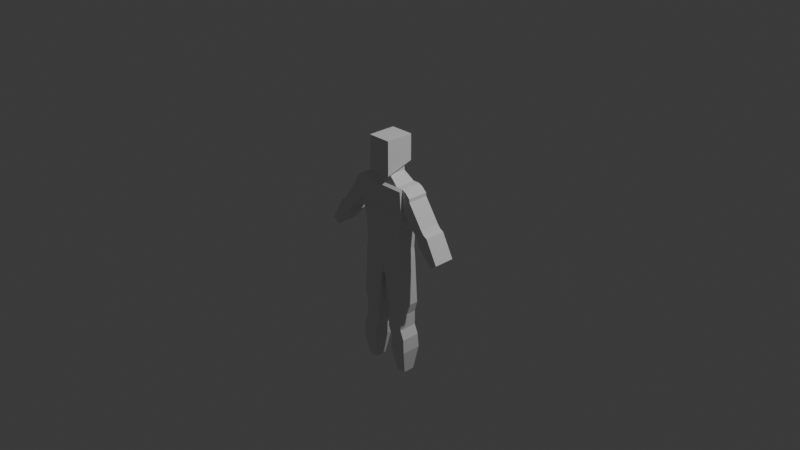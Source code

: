 # Source: MaleBase.blend  (saved by Blender 4.5.90; exported with 4.5.12 LTS)
import bpy
from mathutils import Matrix  # noqa: F401  (used for matrix-valued properties, if any)

bpy.ops.wm.read_factory_settings(use_empty=True)
scene = bpy.context.scene
scene.name = 'Scene'

# ---- collections
col_collection = bpy.data.collections.new('Collection'); scene.collection.children.link(col_collection)

# ---- materials (node trees are filled in below, after node groups)
mat_material = bpy.data.materials.new('Material')
mat_material.alpha_threshold = 0.0
mat_material.roughness = 0.5
mat_material.line_color = (0.0, 0.0, 0.0, 1.0)

# ---- material node trees
mat_material.use_nodes = True; mat_material.node_tree.nodes.clear()
_N = mat_material.node_tree.nodes; _L = mat_material.node_tree.links
n0 = _N.new('ShaderNodeOutputMaterial'); n0.name = 'Material Output'; n0.location = (200, 100)
n1 = _N.new('ShaderNodeBsdfPrincipled'); n1.name = 'Principled BSDF'; n1.location = (-200, 100)
n1.inputs[3].default_value = 1.45
_L.new(n1.outputs[0], n0.inputs[0])
n0.is_active_output = True

# ---- world
world_world = bpy.data.worlds.new('World'); scene.world = world_world
world_world.use_nodes = True; world_world.node_tree.nodes.clear()
_N = world_world.node_tree.nodes; _L = world_world.node_tree.links
n0 = _N.new('ShaderNodeOutputWorld'); n0.name = 'World Output'; n0.location = (200, 100)
n1 = _N.new('ShaderNodeBackground'); n1.name = 'Background'; n1.location = (-200, 100)
n1.inputs[0].default_value = (0.05088, 0.05088, 0.05088, 1.0)
_L.new(n1.outputs[0], n0.inputs[0])
n0.is_active_output = True
world_world.color = (0.05088, 0.05088, 0.05088)
world_world.sun_shadow_jitter_overblur = 0.0

# ---- cameras
cam_camera = bpy.data.cameras.new('Camera')
cam_camera.clip_end = 100.0
cam_camera.ortho_scale = 7.314

# ---- lights
light_light = bpy.data.lights.new('Light', 'POINT')
light_light.energy = 1000.0
light_light.shadow_soft_size = 0.1

# ---- meshes
me_cube = bpy.data.meshes.new('Cube')
me_cube.from_pydata([(-0.1283, 0.03804, 0.9541), (-0.1283, 0.03804, 0.6741), (-0.1283, -0.2662, 0.9541), (-0.1283, -0.2662, 0.5873), (-0.09447, -0.01962, 0.6374), (-0.09447, -0.2086, 0.5873), (-0.2066, -0.00215, 0.4923), (-0.2066, -0.226, 0.4895), (-0.2812, -0.00215, 0.4923), (-0.2812, -0.226, 0.4895), (-0.09902, -0.2086, 0.5759), (-0.09902, -0.01963, 0.5759), (-0.06453, -0.01141, -0.2281), (-0.06453, -0.2168, -0.2281), (-0.2326, -0.01141, -0.2281), (-0.2326, -0.2168, -0.2281), (-0.06546, -0.00215, -0.005123), (-0.03464, -0.00215, 0.2268), (-0.03464, -0.226, 0.2268), (-0.06546, -0.226, -0.005123), (-0.2942, -0.00215, 0.232), (-0.2359, -0.00215, -0.005123), (-0.2359, -0.226, -0.005123), (-0.2942, -0.226, 0.232), (-0.1963, -0.2574, 0.4676), (-0.2812, -0.2574, 0.4676), (-0.03464, -0.2574, 0.2487), (-0.2942, -0.2574, 0.2539), (0.0, 0.03804, 0.6741), (0.0, -0.2662, 0.9541), (0.0, -0.2662, 0.5873), (0.0, 0.03804, 0.9541), (0.0, -0.01962, 0.6374), (0.0, -0.2086, 0.5873), (0.0, -0.00215, 0.4923), (0.0, -0.226, 0.4895), (0.0, -0.2086, 0.5759), (0.0, -0.01963, 0.5759), (0.0, -0.01141, -0.2281), (0.0, -0.2168, -0.2281), (0.0, -0.00215, -0.005123), (0.0, -0.00215, 0.2268), (0.0, -0.226, -0.005123), (0.0, -0.226, 0.2268), (0.0, -0.2574, 0.4676), (0.0, -0.2574, 0.2487), (-0.3273, -0.00215, 0.4731), (-0.327, -0.226, 0.4703), (-0.3061, -0.002157, 0.2315), (-0.3061, -0.226, 0.2315), (-0.3829, -0.002165, 0.4212), (-0.3815, -0.226, 0.4187), (-0.4757, -0.002157, 0.04959), (-0.4757, -0.226, 0.04959), (-0.387, -0.002165, 0.3859), (-0.3856, -0.226, 0.3834), (-0.5515, -0.002165, 0.1416), (-0.5501, -0.226, 0.1391), (-0.5033, -0.002157, 0.01353), (-0.5033, -0.226, 0.01353), (-0.5833, -0.002165, 0.1045), (-0.582, -0.226, 0.102), (-0.5144, -0.002102, -0.04214), (-0.5144, -0.226, -0.04214), (-0.6251, -0.00211, 0.0817), (-0.6238, -0.226, 0.07923), (-0.6857, -0.001815, -0.2213), (-0.6857, -0.2257, -0.2213), (-0.7572, -0.001822, -0.1665), (-0.7559, -0.2257, -0.1689), (-0.02117, -0.01141, -0.5327), (-0.02117, -0.2168, -0.5327), (-0.2454, -0.01141, -0.3215), (-0.2454, -0.2168, -0.3215), (0.0007365, -0.01141, -0.5324), (0.0007365, -0.2168, -0.5324), (-0.06729, -0.01141, -0.8767), (-0.06729, -0.2168, -0.8767), (-0.2806, -0.01141, -0.8474), (-0.2806, -0.2168, -0.8474), (-0.07493, -0.01141, -0.9772), (-0.07493, -0.2168, -0.9772), (-0.2488, -0.01141, -0.9658), (-0.2488, -0.2168, -0.9658), (-0.07493, -0.01141, -1.138), (-0.07493, -0.2168, -1.138), (-0.2488, -0.01141, -1.127), (-0.2488, -0.2168, -1.127), (-0.1177, -0.01141, -1.239), (-0.1177, -0.2168, -1.239), (-0.2915, -0.01141, -1.228), (-0.2915, -0.2168, -1.228), (-0.1192, -0.006163, -1.385), (-0.1192, -0.222, -1.385), (-0.3023, -0.006163, -1.381), (-0.3023, -0.222, -1.381), (-0.1642, -0.05201, -1.647), (-0.1642, -0.1762, -1.647), (-0.2695, -0.05201, -1.645), (-0.2695, -0.1762, -1.645)], [], [(31, 0, 2, 29), (30, 29, 2, 3), (3, 2, 0, 1), (6, 7, 10, 11), (30, 3, 5, 33), (3, 1, 4, 5), (34, 6, 11, 37), (7, 6, 8, 9), (39, 13, 71, 75), (40, 16, 17, 41), (21, 22, 23, 20), (16, 21, 20, 17), (18, 23, 22, 19), (42, 19, 13, 39), (6, 17, 20, 8), (21, 16, 12, 14), (35, 7, 24, 44), (19, 22, 15, 13), (22, 21, 14, 15), (20, 23, 49, 48), (5, 4, 11, 10), (33, 5, 10, 36), (44, 24, 26, 45), (26, 24, 25, 27), (9, 23, 27, 25), (23, 18, 26, 27), (7, 9, 25, 24), (4, 32, 37, 11), (18, 43, 45, 26), (6, 34, 41, 17), (16, 40, 38, 12), (19, 42, 43, 18), (12, 38, 74, 70), (7, 35, 36, 10), (1, 0, 31, 28), (1, 28, 32, 4), (47, 46, 50, 51), (23, 9, 47, 49), (8, 20, 48, 46), (9, 8, 46, 47), (50, 48, 54), (49, 47, 51), (55, 54, 56, 57), (46, 48, 50), (52, 53, 59, 58), (51, 50, 54, 55), (49, 51, 55), (48, 49, 53, 52), (49, 55, 57, 53), (54, 48, 52, 56), (60, 58, 62, 64), (56, 52, 58, 60), (53, 57, 61, 59), (57, 56, 60, 61), (62, 63, 67, 66), (58, 59, 63, 62), (61, 60, 64, 65), (59, 61, 65, 63), (69, 68, 66, 67), (65, 64, 68, 69), (63, 65, 69, 67), (64, 62, 66, 68), (72, 70, 76, 78), (70, 74, 75, 71), (13, 15, 73, 71), (15, 14, 72, 73), (38, 39, 75, 74), (14, 12, 70, 72), (78, 76, 80, 82), (71, 73, 79, 77), (73, 72, 78, 79), (70, 71, 77, 76), (82, 80, 84, 86), (76, 77, 81, 80), (77, 79, 83, 81), (79, 78, 82, 83), (85, 87, 91, 89), (80, 81, 85, 84), (81, 83, 87, 85), (83, 82, 86, 87), (90, 88, 92, 94), (87, 86, 90, 91), (86, 84, 88, 90), (84, 85, 89, 88), (92, 93, 97, 96), (88, 89, 93, 92), (89, 91, 95, 93), (91, 90, 94, 95), (96, 97, 99, 98), (93, 95, 99, 97), (95, 94, 98, 99), (94, 92, 96, 98)])
_uv = me_cube.uv_layers.new(name='UVMap')
_uv.uv.foreach_set('vector', [0.75, 0.5, 0.875, 0.5, 0.875, 0.75, 0.75, 0.75, 0.375, 0.875, 0.625, 0.875, 0.625, 1.0, 0.375, 1.0, 0.375, 0.0, 0.625, 0.0, 0.625, 0.25, 0.375, 0.25, 0.375, 0.25, 0.375, 0.0, 0.375, 0.0, 0.375, 0.25, 0.375, 0.875, 0.375, 1.0, 0.375, 1.0, 0.375, 0.875, 0.375, 0.0, 0.375, 0.25, 0.375, 0.25, 0.375, 0.0, 0.375, 0.375, 0.375, 0.25, 0.375, 0.25, 0.375, 0.375, 0.375, 0.0, 0.375, 0.25, 0.375, 0.25, 0.375, 0.0, 0.375, 0.875, 0.375, 1.0, 0.375, 1.0, 0.375, 0.875, 0.375, 0.375, 0.375, 0.25, 0.375, 0.25, 0.375, 0.375, 0.375, 0.25, 0.375, 0.0, 0.375, 0.0, 0.375, 0.25, 0.375, 0.25, 0.375, 0.25, 0.375, 0.25, 0.375, 0.25, 0.375, 1.0, 0.375, 1.0, 0.375, 1.0, 0.375, 1.0, 0.375, 0.875, 0.375, 1.0, 0.375, 1.0, 0.375, 0.875, 0.375, 0.25, 0.375, 0.25, 0.375, 0.25, 0.375, 0.25, 0.375, 0.25, 0.375, 0.25, 0.375, 0.25, 0.375, 0.25, 0.375, 0.875, 0.375, 1.0, 0.375, 1.0, 0.375, 0.875, 0.375, 1.0, 0.375, 1.0, 0.375, 1.0, 0.375, 1.0, 0.375, 0.0, 0.375, 0.25, 0.375, 0.25, 0.375, 0.0, 0.375, 0.25, 0.375, 0.0, 0.375, 0.0, 0.375, 0.25, 0.375, 0.0, 0.375, 0.25, 0.375, 0.25, 0.375, 0.0, 0.375, 0.375, 0.375, 0.0, 0.375, 1.0, 0.375, 0.875, 0.375, 0.875, 0.375, 1.0, 0.375, 1.0, 0.375, 0.875, 0.375, 1.0, 0.375, 1.0, 0.375, 1.0, 0.375, 1.0, 0.375, 0.0, 0.375, 0.0, 0.375, 0.0, 0.375, 0.0, 0.375, 1.0, 0.375, 1.0, 0.375, 1.0, 0.375, 1.0, 0.375, 0.0, 0.375, 0.0, 0.375, 0.0, 0.375, 0.0, 0.375, 0.25, 0.375, 0.375, 0.375, 0.375, 0.375, 0.25, 0.375, 1.0, 0.375, 0.875, 0.375, 0.875, 0.375, 1.0, 0.375, 0.25, 0.375, 0.375, 0.375, 0.375, 0.375, 0.25, 0.375, 0.25, 0.375, 0.375, 0.375, 0.375, 0.375, 0.25, 0.375, 1.0, 0.375, 0.875, 0.375, 0.875, 0.375, 1.0, 0.375, 0.25, 0.375, 0.375, 0.375, 0.375, 0.375, 0.25, 0.375, 1.0, 0.375, 0.875, 0.375, 0.875, 0.375, 1.0, 0.375, 0.25, 0.625, 0.25, 0.625, 0.375, 0.375, 0.375, 0.375, 0.25, 0.375, 0.375, 0.375, 0.375, 0.375, 0.25, 0.375, 0.0, 0.375, 0.25, 0.375, 0.25, 0.375, 0.0, 0.375, 0.0, 0.375, 0.0, 0.375, 0.0, 0.375, 0.0, 0.375, 0.25, 0.375, 0.25, 0.375, 0.25, 0.375, 0.25, 0.375, 0.0, 0.375, 0.25, 0.375, 0.25, 0.375, 0.0, 0.375, 0.25, 0.375, 0.25, 0.375, 0.25, 0.375, 0.0, 0.375, 0.0, 0.375, 0.0, 0.375, 0.0, 0.375, 0.25, 0.375, 0.25, 0.375, 0.0, 0.375, 0.25, 0.375, 0.25, 0.375, 0.25, 0.375, 0.25, 0.375, 0.0, 0.375, 0.0, 0.375, 0.25, 0.375, 0.0, 0.375, 0.25, 0.375, 0.25, 0.375, 0.0, 0.375, 0.0, 0.375, 0.0, 0.375, 0.0, 0.375, 0.25, 0.375, 0.0, 0.375, 0.0, 0.375, 0.25, 0.375, 0.0, 0.375, 0.0, 0.375, 0.0, 0.375, 0.0, 0.375, 0.25, 0.375, 0.25, 0.375, 0.25, 0.375, 0.25, 0.375, 0.25, 0.375, 0.25, 0.375, 0.25, 0.375, 0.25, 0.375, 0.25, 0.375, 0.25, 0.375, 0.25, 0.375, 0.25, 0.375, 0.0, 0.375, 0.0, 0.375, 0.0, 0.375, 0.0, 0.375, 0.0, 0.375, 0.25, 0.375, 0.25, 0.375, 0.0, 0.375, 0.25, 0.375, 0.0, 0.375, 0.0, 0.375, 0.25, 0.375, 0.25, 0.375, 0.0, 0.375, 0.0, 0.375, 0.25, 0.375, 0.0, 0.375, 0.25, 0.375, 0.25, 0.375, 0.0, 0.375, 0.0, 0.375, 0.0, 0.375, 0.0, 0.375, 0.0, 0.375, 0.0, 0.375, 0.25, 0.375, 0.25, 0.375, 0.0, 0.375, 0.0, 0.375, 0.25, 0.375, 0.25, 0.375, 0.0, 0.375, 0.0, 0.375, 0.0, 0.375, 0.0, 0.375, 0.0, 0.375, 0.25, 0.375, 0.25, 0.375, 0.25, 0.375, 0.25, 0.375, 0.25, 0.375, 0.25, 0.375, 0.25, 0.375, 0.25, 0.125, 0.5, 0.25, 0.5, 0.25, 0.75, 0.125, 0.75, 0.375, 1.0, 0.375, 1.0, 0.375, 1.0, 0.375, 1.0, 0.375, 0.0, 0.375, 0.25, 0.375, 0.25, 0.375, 0.0, 0.0, 0.0, 0.0, 0.0, 0.0, 0.0, 0.0, 0.0, 0.375, 0.25, 0.375, 0.25, 0.375, 0.25, 0.375, 0.25, 0.375, 0.25, 0.375, 0.25, 0.375, 0.25, 0.375, 0.25, 0.375, 1.0, 0.375, 1.0, 0.375, 1.0, 0.375, 1.0, 0.375, 0.0, 0.375, 0.25, 0.375, 0.25, 0.375, 0.0, 0.125, 0.5, 0.125, 0.75, 0.125, 0.75, 0.125, 0.5, 0.375, 0.25, 0.375, 0.25, 0.375, 0.25, 0.375, 0.25, 0.125, 0.5, 0.125, 0.75, 0.125, 0.75, 0.125, 0.5, 0.375, 1.0, 0.375, 1.0, 0.375, 1.0, 0.375, 1.0, 0.375, 0.0, 0.375, 0.25, 0.375, 0.25, 0.375, 0.0, 0.375, 1.0, 0.375, 1.0, 0.375, 1.0, 0.375, 1.0, 0.125, 0.5, 0.125, 0.75, 0.125, 0.75, 0.125, 0.5, 0.375, 1.0, 0.375, 1.0, 0.375, 1.0, 0.375, 1.0, 0.375, 0.0, 0.375, 0.25, 0.375, 0.25, 0.375, 0.0, 0.375, 0.25, 0.375, 0.25, 0.375, 0.25, 0.375, 0.25, 0.375, 0.0, 0.375, 0.25, 0.375, 0.25, 0.375, 0.0, 0.375, 0.25, 0.375, 0.25, 0.375, 0.25, 0.375, 0.25, 0.125, 0.5, 0.125, 0.75, 0.125, 0.75, 0.125, 0.5, 0.125, 0.5, 0.125, 0.75, 0.125, 0.75, 0.125, 0.5, 0.125, 0.5, 0.125, 0.75, 0.125, 0.75, 0.125, 0.5, 0.375, 1.0, 0.375, 1.0, 0.375, 1.0, 0.375, 1.0, 0.375, 0.0, 0.375, 0.25, 0.375, 0.25, 0.375, 0.0, 0.125, 0.5, 0.125, 0.75, 0.125, 0.75, 0.125, 0.5, 0.375, 1.0, 0.375, 1.0, 0.375, 1.0, 0.375, 1.0, 0.375, 0.0, 0.375, 0.25, 0.375, 0.25, 0.375, 0.0, 0.375, 0.25, 0.375, 0.25, 0.375, 0.25, 0.375, 0.25])
me_cube.materials.append(mat_material)
me_cube.use_mirror_vertex_groups = False
me_cube.update()

# ---- objects
ob_cube = bpy.data.objects.new('Cube', me_cube)
ob_light = bpy.data.objects.new('Light', light_light)
ob_camera = bpy.data.objects.new('Camera', cam_camera)
ob_empty = bpy.data.objects.new('Empty', None)

# ---- transforms, parenting, visibility, modifiers, constraints
ob_cube.location = (0.0, 0.0, 0.0)
ob_cube.lock_rotations_4d = False
ob_cube.empty_display_type = 'ARROWS'
ob_cube.lineart.crease_threshold = 0.0
_m = ob_cube.modifiers.new('Mirror', 'MIRROR')
ob_light.location = (4.076, 1.005, 5.904)
ob_light.rotation_euler = (0.6503, 0.05522, 1.866)
ob_light.lock_rotations_4d = False
ob_light.empty_display_type = 'ARROWS'
ob_light.color = (0.0, 0.0, 0.0, 0.0)
ob_light.lineart.crease_threshold = 0.0
ob_camera.location = (7.359, -6.926, 4.958)
ob_camera.rotation_euler = (1.109, 0.0, 0.8149)
ob_camera.lock_rotations_4d = False
ob_camera.empty_display_type = 'ARROWS'
ob_camera.color = (0.0, 0.0, 0.0, 0.0)
ob_camera.display_type = 'WIRE'
ob_camera.lineart.crease_threshold = 0.0
ob_empty.location = (1.475, 5.96e-08, -0.4354)
ob_empty.rotation_euler = (1.571, -0.0, -0.0)
ob_empty.empty_display_type = 'IMAGE'
ob_empty.empty_display_size = 5.0
ob_empty.empty_image_depth = 'BACK'
ob_empty.show_empty_image_perspective = False
ob_empty.empty_image_side = 'FRONT'

# ---- collection membership
col_collection.objects.link(ob_cube)
col_collection.objects.link(ob_light)
col_collection.objects.link(ob_camera)
col_collection.objects.link(ob_empty)

# ---- scene / render settings (as saved in the file)
scene.camera = ob_camera
scene.frame_start = 1; scene.frame_end = 250; scene.frame_set(1)
scene.render.engine = 'BLENDER_EEVEE_NEXT'
bpy.context.view_layer.update()

